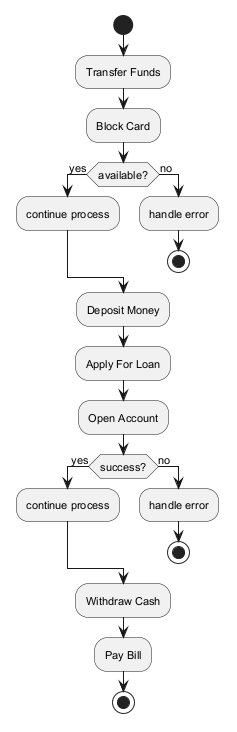

The diagram above was rendered by PlantUML. Its source (embedded in the PNG):
@startuml
skinparam backgroundColor #FFFFFF
skinparam classBackgroundColor #E8F4FA
skinparam classBorderColor #2C7DA0
skinparam defaultFontSize 11
start
:Transfer Funds;
:Block Card;
if (available?) then (yes)
:continue process;
else (no)
:handle error;
stop
endif
:Deposit Money;
:Apply For Loan;
:Open Account;
if (success?) then (yes)
:continue process;
else (no)
:handle error;
stop
endif
:Withdraw Cash;
:Pay Bill;
stop
@enduml